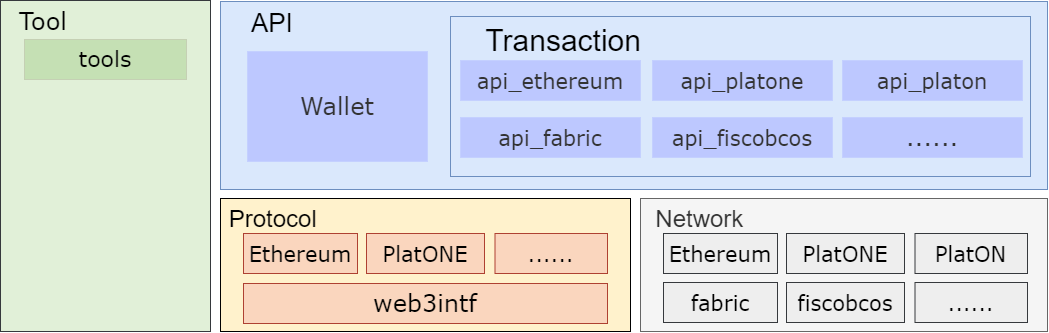

The diagram above was exported from draw.io. Its source (the exported page's mxGraphModel, read from the mxfile embedded in the PNG):
<mxGraphModel dx="2067" dy="847" grid="1" gridSize="10" guides="1" tooltips="1" connect="1" arrows="1" fold="1" page="1" pageScale="1" pageWidth="827" pageHeight="1169" math="0" shadow="0">
  <root>
    <mxCell id="0" />
    <mxCell id="1" parent="0" />
    <mxCell id="2" value="&amp;nbsp; &amp;nbsp; API" style="rounded=0;whiteSpace=wrap;html=1;rotation=0;fillColor=#dae8fc;strokeColor=#6c8ebf;verticalAlign=top;fontSize=26;align=left;" vertex="1" parent="1">
      <mxGeometry x="4990" y="2040" width="827" height="188" as="geometry" />
    </mxCell>
    <mxCell id="3" value="&amp;nbsp; &amp;nbsp; Transaction" style="rounded=0;whiteSpace=wrap;html=1;rotation=0;fillColor=#dae8fc;strokeColor=#6c8ebf;verticalAlign=top;fontSize=30;align=left;" vertex="1" parent="1">
      <mxGeometry x="5220" y="2055" width="580" height="160" as="geometry" />
    </mxCell>
    <mxCell id="4" value="Wallet" style="rounded=0;whiteSpace=wrap;html=1;fillColor=#BDC8FF;strokeColor=#C4D0FF;fontColor=#333333;fontSize=24;fontFamily=Verdana;fontStyle=0" vertex="1" parent="1">
      <mxGeometry x="5017" y="2090" width="180" height="110" as="geometry" />
    </mxCell>
    <mxCell id="5" value="api_ethereum" style="rounded=0;whiteSpace=wrap;html=1;fillColor=#BDC8FF;strokeColor=#C4D0FF;fontColor=#333333;fontSize=21;fontFamily=Verdana;fontStyle=0" vertex="1" parent="1">
      <mxGeometry x="5230" y="2099" width="180" height="40" as="geometry" />
    </mxCell>
    <mxCell id="6" value="api_platone" style="rounded=0;whiteSpace=wrap;html=1;fillColor=#BDC8FF;strokeColor=#C4D0FF;fontColor=#333333;fontSize=21;fontFamily=Verdana;fontStyle=0" vertex="1" parent="1">
      <mxGeometry x="5422" y="2099" width="180" height="40" as="geometry" />
    </mxCell>
    <mxCell id="7" value="api_platon" style="rounded=0;whiteSpace=wrap;html=1;fillColor=#BDC8FF;strokeColor=#C4D0FF;fontColor=#333333;fontSize=21;fontFamily=Verdana;fontStyle=0" vertex="1" parent="1">
      <mxGeometry x="5612" y="2099" width="180" height="40" as="geometry" />
    </mxCell>
    <mxCell id="8" value="api_fabric" style="rounded=0;whiteSpace=wrap;html=1;fillColor=#BDC8FF;strokeColor=#C4D0FF;fontColor=#333333;fontSize=21;fontFamily=Verdana;fontStyle=0" vertex="1" parent="1">
      <mxGeometry x="5230" y="2156" width="180" height="40" as="geometry" />
    </mxCell>
    <mxCell id="9" value="api_fiscobcos" style="rounded=0;whiteSpace=wrap;html=1;fillColor=#BDC8FF;strokeColor=#C4D0FF;fontColor=#333333;fontSize=21;fontFamily=Verdana;fontStyle=0" vertex="1" parent="1">
      <mxGeometry x="5422" y="2156" width="180" height="40" as="geometry" />
    </mxCell>
    <mxCell id="10" value="......" style="rounded=0;whiteSpace=wrap;html=1;fillColor=#BDC8FF;strokeColor=#C4D0FF;fontColor=#333333;fontSize=24;fontFamily=Verdana;fontStyle=0" vertex="1" parent="1">
      <mxGeometry x="5612" y="2156" width="180" height="40" as="geometry" />
    </mxCell>
    <mxCell id="11" value="&lt;span style=&quot;font-size: 24px;&quot;&gt;&amp;nbsp;Protocol&lt;/span&gt;" style="rounded=0;whiteSpace=wrap;html=1;fillColor=#fff2cc;strokeColor=#000000;fontSize=24;strokeWidth=1;verticalAlign=top;align=left;" vertex="1" parent="1">
      <mxGeometry x="4990" y="2237" width="410" height="133" as="geometry" />
    </mxCell>
    <mxCell id="12" value="Ethereum" style="rounded=0;whiteSpace=wrap;html=1;strokeColor=#ae4132;strokeWidth=1;fontFamily=Verdana;fontSize=21;fillColor=#FAD6BE;fontStyle=0" vertex="1" parent="1">
      <mxGeometry x="5013" y="2272" width="114" height="40" as="geometry" />
    </mxCell>
    <mxCell id="13" value="web3intf" style="rounded=0;whiteSpace=wrap;html=1;strokeColor=#ae4132;strokeWidth=1;fontFamily=Verdana;fontSize=24;fillColor=#FAD6BE;fontStyle=0" vertex="1" parent="1">
      <mxGeometry x="5013" y="2322" width="364" height="40" as="geometry" />
    </mxCell>
    <mxCell id="14" value="PlatONE" style="rounded=0;whiteSpace=wrap;html=1;strokeColor=#ae4132;strokeWidth=1;fontFamily=Verdana;fontSize=21;fillColor=#FAD6BE;fontStyle=0" vertex="1" parent="1">
      <mxGeometry x="5136" y="2272" width="118" height="40" as="geometry" />
    </mxCell>
    <mxCell id="15" value="......" style="rounded=0;whiteSpace=wrap;html=1;strokeColor=#ae4132;strokeWidth=1;fontFamily=Verdana;fontSize=21;fillColor=#FAD6BE;fontStyle=0" vertex="1" parent="1">
      <mxGeometry x="5264.5" y="2272" width="112.5" height="40" as="geometry" />
    </mxCell>
    <mxCell id="16" value="&amp;nbsp; Network" style="rounded=0;whiteSpace=wrap;html=1;fillColor=#f5f5f5;strokeColor=#666666;fontSize=24;strokeWidth=1;verticalAlign=top;align=left;fontColor=#333333;" vertex="1" parent="1">
      <mxGeometry x="5410" y="2237" width="407" height="133" as="geometry" />
    </mxCell>
    <mxCell id="17" value="Ethereum" style="rounded=0;whiteSpace=wrap;html=1;strokeColor=#36393d;strokeWidth=1;fontFamily=Verdana;fontSize=21;fillColor=#eeeeee;fontStyle=0" vertex="1" parent="1">
      <mxGeometry x="5433" y="2272" width="114" height="40" as="geometry" />
    </mxCell>
    <mxCell id="18" value="PlatONE" style="rounded=0;whiteSpace=wrap;html=1;strokeColor=#36393d;strokeWidth=1;fontFamily=Verdana;fontSize=21;fillColor=#eeeeee;fontStyle=0" vertex="1" parent="1">
      <mxGeometry x="5556" y="2272" width="118" height="40" as="geometry" />
    </mxCell>
    <mxCell id="19" value="PlatON" style="rounded=0;whiteSpace=wrap;html=1;strokeColor=#36393d;strokeWidth=1;fontFamily=Verdana;fontSize=21;fillColor=#eeeeee;fontStyle=0" vertex="1" parent="1">
      <mxGeometry x="5684.5" y="2272" width="112.5" height="40" as="geometry" />
    </mxCell>
    <mxCell id="20" value="fabric" style="rounded=0;whiteSpace=wrap;html=1;strokeColor=#36393d;strokeWidth=1;fontFamily=Verdana;fontSize=21;fillColor=#eeeeee;fontStyle=0" vertex="1" parent="1">
      <mxGeometry x="5433" y="2321" width="114" height="40" as="geometry" />
    </mxCell>
    <mxCell id="21" value="fiscobcos" style="rounded=0;whiteSpace=wrap;html=1;strokeColor=#36393d;strokeWidth=1;fontFamily=Verdana;fontSize=21;fillColor=#eeeeee;fontStyle=0" vertex="1" parent="1">
      <mxGeometry x="5556" y="2321" width="118" height="40" as="geometry" />
    </mxCell>
    <mxCell id="22" value="......" style="rounded=0;whiteSpace=wrap;html=1;strokeColor=#36393d;strokeWidth=1;fontFamily=Verdana;fontSize=21;fillColor=#eeeeee;fontStyle=0" vertex="1" parent="1">
      <mxGeometry x="5684.5" y="2321" width="112.5" height="40" as="geometry" />
    </mxCell>
    <mxCell id="23" value="&amp;nbsp; Tool" style="rounded=0;whiteSpace=wrap;html=1;strokeColor=#36393d;strokeWidth=1;fontFamily=Verdana;fontSize=24;fillColor=#E1F0D8;verticalAlign=top;align=left;" vertex="1" parent="1">
      <mxGeometry x="4770" y="2039" width="210" height="331" as="geometry" />
    </mxCell>
    <mxCell id="24" value="tools" style="rounded=0;whiteSpace=wrap;html=1;strokeColor=#C5D0B4;strokeWidth=1;fontFamily=Verdana;fontSize=22;fillColor=#C5E0B4;" vertex="1" parent="1">
      <mxGeometry x="4794" y="2078" width="162" height="40" as="geometry" />
    </mxCell>
  </root>
</mxGraphModel>